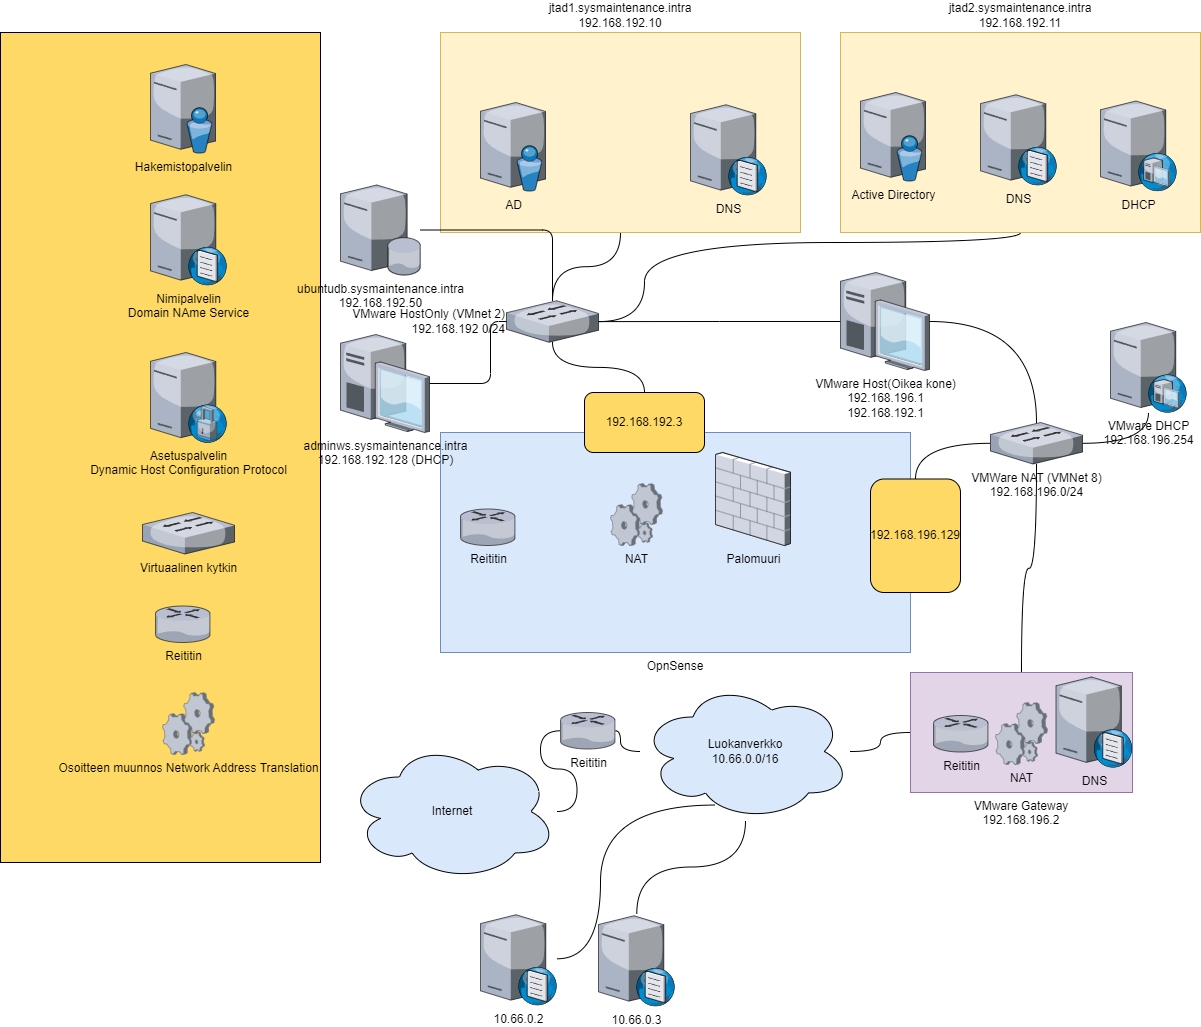

The diagram above was exported from draw.io. Its source (the exported page's mxGraphModel, read from the mxfile embedded in the PNG):
<mxGraphModel dx="2256" dy="884" grid="1" gridSize="10" guides="1" tooltips="1" connect="1" arrows="1" fold="1" page="1" pageScale="1" pageWidth="850" pageHeight="1100" math="0" shadow="0">
  <root>
    <mxCell id="0" />
    <mxCell id="1" parent="0" />
    <mxCell id="iy-Jqvx_aMD-wlpOjrOe-61" value="" style="rounded=0;whiteSpace=wrap;html=1;shadow=0;glass=0;sketch=0;strokeColor=#000000;fillColor=#FFD966;" parent="1" vertex="1">
      <mxGeometry x="-400" y="40" width="320" height="830" as="geometry" />
    </mxCell>
    <mxCell id="iy-Jqvx_aMD-wlpOjrOe-37" style="edgeStyle=orthogonalEdgeStyle;orthogonalLoop=1;jettySize=auto;html=1;curved=1;endArrow=none;endFill=0;" parent="1" source="iy-Jqvx_aMD-wlpOjrOe-5" target="iy-Jqvx_aMD-wlpOjrOe-20" edge="1">
      <mxGeometry relative="1" as="geometry" />
    </mxCell>
    <mxCell id="iy-Jqvx_aMD-wlpOjrOe-5" value="jtad1.sysmaintenance.intra&lt;br&gt;192.168.192.10" style="rounded=0;whiteSpace=wrap;html=1;glass=0;sketch=0;shadow=0;fillColor=#fff2cc;strokeColor=#d6b656;spacingTop=0;labelPosition=center;verticalLabelPosition=top;align=center;verticalAlign=bottom;" parent="1" vertex="1">
      <mxGeometry x="40" y="40" width="360" height="200" as="geometry" />
    </mxCell>
    <mxCell id="iy-Jqvx_aMD-wlpOjrOe-6" value="AD" style="verticalLabelPosition=bottom;sketch=0;aspect=fixed;html=1;verticalAlign=top;strokeColor=none;align=center;outlineConnect=0;shape=mxgraph.citrix.directory_server;shadow=0;glass=0;fillColor=#FFD966;labelPosition=center;" parent="1" vertex="1">
      <mxGeometry x="80" y="110" width="65" height="88.5" as="geometry" />
    </mxCell>
    <mxCell id="iy-Jqvx_aMD-wlpOjrOe-7" value="DNS" style="verticalLabelPosition=bottom;sketch=0;aspect=fixed;html=1;verticalAlign=top;strokeColor=none;align=center;outlineConnect=0;shape=mxgraph.citrix.dns_server;shadow=0;glass=0;fillColor=#FFD966;" parent="1" vertex="1">
      <mxGeometry x="290" y="110" width="76.5" height="92.5" as="geometry" />
    </mxCell>
    <mxCell id="iy-Jqvx_aMD-wlpOjrOe-38" style="edgeStyle=orthogonalEdgeStyle;curved=1;orthogonalLoop=1;jettySize=auto;html=1;endArrow=none;endFill=0;" parent="1" source="iy-Jqvx_aMD-wlpOjrOe-8" target="iy-Jqvx_aMD-wlpOjrOe-20" edge="1">
      <mxGeometry relative="1" as="geometry">
        <Array as="points">
          <mxPoint x="620" y="250" />
          <mxPoint x="244" y="250" />
        </Array>
      </mxGeometry>
    </mxCell>
    <mxCell id="iy-Jqvx_aMD-wlpOjrOe-8" value="jtad2.sysmaintenance.intra&lt;br&gt;192.168.192.11" style="rounded=0;whiteSpace=wrap;html=1;glass=0;sketch=0;shadow=0;fillColor=#fff2cc;strokeColor=#d6b656;spacingTop=0;labelPosition=center;verticalLabelPosition=top;align=center;verticalAlign=bottom;" parent="1" vertex="1">
      <mxGeometry x="440" y="40" width="360" height="200" as="geometry" />
    </mxCell>
    <mxCell id="iy-Jqvx_aMD-wlpOjrOe-9" value="Active Directory" style="verticalLabelPosition=bottom;sketch=0;aspect=fixed;html=1;verticalAlign=top;strokeColor=none;align=center;outlineConnect=0;shape=mxgraph.citrix.directory_server;shadow=0;glass=0;fillColor=#FFD966;labelPosition=center;" parent="1" vertex="1">
      <mxGeometry x="460" y="100" width="65" height="88.5" as="geometry" />
    </mxCell>
    <mxCell id="iy-Jqvx_aMD-wlpOjrOe-10" value="DNS" style="verticalLabelPosition=bottom;sketch=0;aspect=fixed;html=1;verticalAlign=top;strokeColor=none;align=center;outlineConnect=0;shape=mxgraph.citrix.dns_server;shadow=0;glass=0;fillColor=#FFD966;" parent="1" vertex="1">
      <mxGeometry x="580" y="100" width="76.5" height="92.5" as="geometry" />
    </mxCell>
    <mxCell id="iy-Jqvx_aMD-wlpOjrOe-11" value="DHCP" style="verticalLabelPosition=bottom;sketch=0;aspect=fixed;html=1;verticalAlign=top;strokeColor=none;align=center;outlineConnect=0;shape=mxgraph.citrix.dhcp_server;shadow=0;glass=0;fillColor=#FFD966;" parent="1" vertex="1">
      <mxGeometry x="700" y="108.5" width="76" height="90" as="geometry" />
    </mxCell>
    <mxCell id="iy-Jqvx_aMD-wlpOjrOe-14" value="OpnSense" style="rounded=0;whiteSpace=wrap;html=1;shadow=0;glass=0;sketch=0;fillColor=#dae8fc;strokeColor=#6c8ebf;labelPosition=center;verticalLabelPosition=bottom;align=center;verticalAlign=top;" parent="1" vertex="1">
      <mxGeometry x="40" y="440" width="470" height="220" as="geometry" />
    </mxCell>
    <mxCell id="iy-Jqvx_aMD-wlpOjrOe-15" value="Palomuuri" style="verticalLabelPosition=bottom;sketch=0;aspect=fixed;html=1;verticalAlign=top;strokeColor=none;align=center;outlineConnect=0;shape=mxgraph.citrix.firewall;shadow=0;glass=0;fillColor=#FFD966;" parent="1" vertex="1">
      <mxGeometry x="315" y="460" width="75" height="93" as="geometry" />
    </mxCell>
    <mxCell id="iy-Jqvx_aMD-wlpOjrOe-16" value="Reititin" style="verticalLabelPosition=bottom;sketch=0;aspect=fixed;html=1;verticalAlign=top;strokeColor=none;align=center;outlineConnect=0;shape=mxgraph.citrix.router;shadow=0;glass=0;fillColor=#FFD966;" parent="1" vertex="1">
      <mxGeometry x="60" y="516.5" width="55" height="36.5" as="geometry" />
    </mxCell>
    <mxCell id="iy-Jqvx_aMD-wlpOjrOe-17" value="NAT" style="verticalLabelPosition=bottom;sketch=0;aspect=fixed;html=1;verticalAlign=top;strokeColor=none;align=center;outlineConnect=0;shape=mxgraph.citrix.process;shadow=0;glass=0;fillColor=#FFD966;" parent="1" vertex="1">
      <mxGeometry x="210" y="491" width="52" height="62" as="geometry" />
    </mxCell>
    <mxCell id="iy-Jqvx_aMD-wlpOjrOe-49" style="edgeStyle=orthogonalEdgeStyle;curved=1;orthogonalLoop=1;jettySize=auto;html=1;endArrow=none;endFill=0;" parent="1" source="iy-Jqvx_aMD-wlpOjrOe-18" target="iy-Jqvx_aMD-wlpOjrOe-48" edge="1">
      <mxGeometry relative="1" as="geometry" />
    </mxCell>
    <mxCell id="iy-Jqvx_aMD-wlpOjrOe-18" value="Luokanverkko&lt;br&gt;10.66.0.0/16" style="ellipse;shape=cloud;whiteSpace=wrap;html=1;shadow=0;glass=0;sketch=0;fillColor=#dae8fc;strokeColor=#000000;labelPosition=center;verticalLabelPosition=middle;align=center;verticalAlign=middle;" parent="1" vertex="1">
      <mxGeometry x="240" y="690" width="210" height="138" as="geometry" />
    </mxCell>
    <mxCell id="iy-Jqvx_aMD-wlpOjrOe-42" style="edgeStyle=orthogonalEdgeStyle;curved=1;orthogonalLoop=1;jettySize=auto;html=1;endArrow=none;endFill=0;" parent="1" source="iy-Jqvx_aMD-wlpOjrOe-19" target="iy-Jqvx_aMD-wlpOjrOe-32" edge="1">
      <mxGeometry relative="1" as="geometry" />
    </mxCell>
    <mxCell id="iy-Jqvx_aMD-wlpOjrOe-43" style="edgeStyle=orthogonalEdgeStyle;curved=1;orthogonalLoop=1;jettySize=auto;html=1;endArrow=none;endFill=0;" parent="1" source="iy-Jqvx_aMD-wlpOjrOe-19" target="iy-Jqvx_aMD-wlpOjrOe-22" edge="1">
      <mxGeometry relative="1" as="geometry" />
    </mxCell>
    <mxCell id="iy-Jqvx_aMD-wlpOjrOe-45" style="edgeStyle=orthogonalEdgeStyle;curved=1;orthogonalLoop=1;jettySize=auto;html=1;endArrow=none;endFill=0;" parent="1" source="iy-Jqvx_aMD-wlpOjrOe-19" target="iy-Jqvx_aMD-wlpOjrOe-28" edge="1">
      <mxGeometry relative="1" as="geometry" />
    </mxCell>
    <mxCell id="iy-Jqvx_aMD-wlpOjrOe-19" value="VMWare NAT (VMNet 8)&lt;br&gt;192.168.196.0/24" style="verticalLabelPosition=bottom;sketch=0;aspect=fixed;html=1;verticalAlign=top;strokeColor=none;align=center;outlineConnect=0;shape=mxgraph.citrix.switch;shadow=0;glass=0;fillColor=#FFD966;" parent="1" vertex="1">
      <mxGeometry x="590" y="430" width="92" height="41.5" as="geometry" />
    </mxCell>
    <mxCell id="iy-Jqvx_aMD-wlpOjrOe-39" style="edgeStyle=orthogonalEdgeStyle;curved=1;orthogonalLoop=1;jettySize=auto;html=1;endArrow=none;endFill=0;" parent="1" source="iy-Jqvx_aMD-wlpOjrOe-20" target="iy-Jqvx_aMD-wlpOjrOe-21" edge="1">
      <mxGeometry relative="1" as="geometry" />
    </mxCell>
    <mxCell id="iy-Jqvx_aMD-wlpOjrOe-20" value="VMware HostOnly (VMnet 2)&lt;br&gt;192.168.192 0/24" style="verticalLabelPosition=middle;sketch=0;aspect=fixed;html=1;verticalAlign=middle;strokeColor=none;align=right;outlineConnect=0;shape=mxgraph.citrix.switch;shadow=0;glass=0;fillColor=#FFD966;labelPosition=left;" parent="1" vertex="1">
      <mxGeometry x="106" y="308.25" width="92" height="41.5" as="geometry" />
    </mxCell>
    <mxCell id="iy-Jqvx_aMD-wlpOjrOe-21" value="192.168.192.3" style="rounded=1;whiteSpace=wrap;html=1;shadow=0;glass=0;sketch=0;strokeColor=#000000;fillColor=#FFD966;" parent="1" vertex="1">
      <mxGeometry x="184" y="400" width="120" height="60" as="geometry" />
    </mxCell>
    <mxCell id="iy-Jqvx_aMD-wlpOjrOe-22" value="192.168.196.129" style="rounded=1;whiteSpace=wrap;html=1;shadow=0;glass=0;sketch=0;strokeColor=#000000;fillColor=#FFD966;" parent="1" vertex="1">
      <mxGeometry x="470" y="486.5" width="90" height="113.5" as="geometry" />
    </mxCell>
    <mxCell id="iy-Jqvx_aMD-wlpOjrOe-31" value="" style="group" parent="1" vertex="1" connectable="0">
      <mxGeometry x="510" y="680" width="222" height="120" as="geometry" />
    </mxCell>
    <mxCell id="iy-Jqvx_aMD-wlpOjrOe-28" value="VMware Gateway&lt;br&gt;192.168.196.2" style="rounded=0;whiteSpace=wrap;html=1;shadow=0;glass=0;sketch=0;labelPosition=center;verticalLabelPosition=bottom;align=center;verticalAlign=top;fillColor=#e1d5e7;strokeColor=#9673a6;" parent="iy-Jqvx_aMD-wlpOjrOe-31" vertex="1">
      <mxGeometry width="222" height="120" as="geometry" />
    </mxCell>
    <mxCell id="iy-Jqvx_aMD-wlpOjrOe-23" value="DNS" style="verticalLabelPosition=bottom;sketch=0;aspect=fixed;html=1;verticalAlign=top;strokeColor=none;align=center;outlineConnect=0;shape=mxgraph.citrix.dns_server;shadow=0;glass=0;fillColor=#FFD966;" parent="iy-Jqvx_aMD-wlpOjrOe-31" vertex="1">
      <mxGeometry x="145.5" y="2.25" width="76.5" height="92.5" as="geometry" />
    </mxCell>
    <mxCell id="iy-Jqvx_aMD-wlpOjrOe-24" value="Reititin" style="verticalLabelPosition=bottom;sketch=0;aspect=fixed;html=1;verticalAlign=top;strokeColor=none;align=center;outlineConnect=0;shape=mxgraph.citrix.router;shadow=0;glass=0;fillColor=#FFD966;" parent="iy-Jqvx_aMD-wlpOjrOe-31" vertex="1">
      <mxGeometry x="23" y="43" width="55" height="36.5" as="geometry" />
    </mxCell>
    <mxCell id="GQsqadWeq-eP-6hVlnUb-1" value="NAT" style="verticalLabelPosition=bottom;sketch=0;aspect=fixed;html=1;verticalAlign=top;strokeColor=none;align=center;outlineConnect=0;shape=mxgraph.citrix.process;shadow=0;glass=0;fillColor=#FFD966;" parent="iy-Jqvx_aMD-wlpOjrOe-31" vertex="1">
      <mxGeometry x="85" y="30" width="52" height="62" as="geometry" />
    </mxCell>
    <mxCell id="iy-Jqvx_aMD-wlpOjrOe-32" value="VMware DHCP&lt;br&gt;192.168.196.254" style="verticalLabelPosition=bottom;sketch=0;aspect=fixed;html=1;verticalAlign=top;strokeColor=none;align=center;outlineConnect=0;shape=mxgraph.citrix.dhcp_server;shadow=0;glass=0;fillColor=#FFD966;" parent="1" vertex="1">
      <mxGeometry x="710" y="330" width="76" height="90" as="geometry" />
    </mxCell>
    <mxCell id="iy-Jqvx_aMD-wlpOjrOe-40" style="edgeStyle=orthogonalEdgeStyle;curved=1;orthogonalLoop=1;jettySize=auto;html=1;endArrow=none;endFill=0;" parent="1" source="iy-Jqvx_aMD-wlpOjrOe-33" target="iy-Jqvx_aMD-wlpOjrOe-20" edge="1">
      <mxGeometry relative="1" as="geometry" />
    </mxCell>
    <mxCell id="iy-Jqvx_aMD-wlpOjrOe-41" style="edgeStyle=orthogonalEdgeStyle;curved=1;orthogonalLoop=1;jettySize=auto;html=1;endArrow=none;endFill=0;" parent="1" source="iy-Jqvx_aMD-wlpOjrOe-33" target="iy-Jqvx_aMD-wlpOjrOe-19" edge="1">
      <mxGeometry relative="1" as="geometry">
        <Array as="points">
          <mxPoint x="636" y="329" />
        </Array>
      </mxGeometry>
    </mxCell>
    <mxCell id="iy-Jqvx_aMD-wlpOjrOe-33" value="VMware Host(Oikea kone)&lt;br&gt;192.168.196.1&lt;br&gt;192.168.192.1" style="verticalLabelPosition=bottom;sketch=0;aspect=fixed;html=1;verticalAlign=top;strokeColor=none;align=center;outlineConnect=0;shape=mxgraph.citrix.desktop;shadow=0;glass=0;fillColor=#FFD966;" parent="1" vertex="1">
      <mxGeometry x="440" y="280" width="89" height="98" as="geometry" />
    </mxCell>
    <mxCell id="iy-Jqvx_aMD-wlpOjrOe-53" style="edgeStyle=orthogonalEdgeStyle;curved=1;orthogonalLoop=1;jettySize=auto;html=1;entryX=0.357;entryY=0.888;entryDx=0;entryDy=0;entryPerimeter=0;endArrow=none;endFill=0;" parent="1" source="iy-Jqvx_aMD-wlpOjrOe-34" target="iy-Jqvx_aMD-wlpOjrOe-18" edge="1">
      <mxGeometry relative="1" as="geometry">
        <Array as="points">
          <mxPoint x="200" y="966" />
          <mxPoint x="200" y="813" />
        </Array>
      </mxGeometry>
    </mxCell>
    <mxCell id="iy-Jqvx_aMD-wlpOjrOe-34" value="10.66.0.2" style="verticalLabelPosition=bottom;sketch=0;aspect=fixed;html=1;verticalAlign=top;strokeColor=none;align=center;outlineConnect=0;shape=mxgraph.citrix.dns_server;shadow=0;glass=0;fillColor=#FFD966;" parent="1" vertex="1">
      <mxGeometry x="80" y="920" width="76.5" height="92.5" as="geometry" />
    </mxCell>
    <mxCell id="iy-Jqvx_aMD-wlpOjrOe-54" style="edgeStyle=orthogonalEdgeStyle;curved=1;orthogonalLoop=1;jettySize=auto;html=1;endArrow=none;endFill=0;" parent="1" source="iy-Jqvx_aMD-wlpOjrOe-35" target="iy-Jqvx_aMD-wlpOjrOe-18" edge="1">
      <mxGeometry relative="1" as="geometry" />
    </mxCell>
    <mxCell id="iy-Jqvx_aMD-wlpOjrOe-35" value="10.66.0.3" style="verticalLabelPosition=bottom;sketch=0;aspect=fixed;html=1;verticalAlign=top;strokeColor=none;align=center;outlineConnect=0;shape=mxgraph.citrix.dns_server;shadow=0;glass=0;fillColor=#FFD966;" parent="1" vertex="1">
      <mxGeometry x="198" y="921" width="76.5" height="92.5" as="geometry" />
    </mxCell>
    <mxCell id="iy-Jqvx_aMD-wlpOjrOe-36" value="Internet" style="ellipse;shape=cloud;whiteSpace=wrap;html=1;shadow=0;glass=0;sketch=0;fillColor=#dae8fc;strokeColor=#000000;labelPosition=center;verticalLabelPosition=middle;align=center;verticalAlign=middle;" parent="1" vertex="1">
      <mxGeometry x="-53.5" y="750" width="210" height="138" as="geometry" />
    </mxCell>
    <mxCell id="iy-Jqvx_aMD-wlpOjrOe-46" style="edgeStyle=orthogonalEdgeStyle;curved=1;orthogonalLoop=1;jettySize=auto;html=1;endArrow=none;endFill=0;" parent="1" source="iy-Jqvx_aMD-wlpOjrOe-28" target="iy-Jqvx_aMD-wlpOjrOe-18" edge="1">
      <mxGeometry relative="1" as="geometry" />
    </mxCell>
    <mxCell id="iy-Jqvx_aMD-wlpOjrOe-50" style="edgeStyle=orthogonalEdgeStyle;curved=1;orthogonalLoop=1;jettySize=auto;html=1;endArrow=none;endFill=0;" parent="1" source="iy-Jqvx_aMD-wlpOjrOe-48" target="iy-Jqvx_aMD-wlpOjrOe-36" edge="1">
      <mxGeometry relative="1" as="geometry" />
    </mxCell>
    <mxCell id="iy-Jqvx_aMD-wlpOjrOe-48" value="Reititin" style="verticalLabelPosition=bottom;sketch=0;aspect=fixed;html=1;verticalAlign=top;strokeColor=none;align=center;outlineConnect=0;shape=mxgraph.citrix.router;shadow=0;glass=0;fillColor=#FFD966;" parent="1" vertex="1">
      <mxGeometry x="160" y="720" width="55" height="36.5" as="geometry" />
    </mxCell>
    <mxCell id="iy-Jqvx_aMD-wlpOjrOe-55" value="Nimipalvelin&lt;br&gt;Domain NAme Service&lt;br&gt;" style="verticalLabelPosition=bottom;sketch=0;aspect=fixed;html=1;verticalAlign=top;strokeColor=none;align=center;outlineConnect=0;shape=mxgraph.citrix.dns_server;shadow=0;glass=0;fillColor=#FFD966;" parent="1" vertex="1">
      <mxGeometry x="-250" y="200" width="76.5" height="92.5" as="geometry" />
    </mxCell>
    <mxCell id="iy-Jqvx_aMD-wlpOjrOe-56" value="Hakemistopalvelin" style="verticalLabelPosition=bottom;sketch=0;aspect=fixed;html=1;verticalAlign=top;strokeColor=none;align=center;outlineConnect=0;shape=mxgraph.citrix.directory_server;shadow=0;glass=0;fillColor=#FFD966;" parent="1" vertex="1">
      <mxGeometry x="-250" y="72" width="65" height="88.5" as="geometry" />
    </mxCell>
    <mxCell id="iy-Jqvx_aMD-wlpOjrOe-57" value="Asetuspalvelin&lt;br&gt;Dynamic Host Configuration Protocol" style="verticalLabelPosition=bottom;sketch=0;aspect=fixed;html=1;verticalAlign=top;strokeColor=none;align=center;outlineConnect=0;shape=mxgraph.citrix.proxy_server;shadow=0;glass=0;fillColor=#FFD966;" parent="1" vertex="1">
      <mxGeometry x="-250" y="360" width="76.5" height="90" as="geometry" />
    </mxCell>
    <mxCell id="iy-Jqvx_aMD-wlpOjrOe-58" value="Virtuaalinen kytkin" style="verticalLabelPosition=bottom;sketch=0;aspect=fixed;html=1;verticalAlign=top;strokeColor=none;align=center;outlineConnect=0;shape=mxgraph.citrix.switch;shadow=0;glass=0;fillColor=#FFD966;" parent="1" vertex="1">
      <mxGeometry x="-258" y="520" width="92" height="41.5" as="geometry" />
    </mxCell>
    <mxCell id="iy-Jqvx_aMD-wlpOjrOe-59" value="Reititin" style="verticalLabelPosition=bottom;sketch=0;aspect=fixed;html=1;verticalAlign=top;strokeColor=none;align=center;outlineConnect=0;shape=mxgraph.citrix.router;shadow=0;glass=0;fillColor=#FFD966;" parent="1" vertex="1">
      <mxGeometry x="-245" y="613.5" width="55" height="36.5" as="geometry" />
    </mxCell>
    <mxCell id="iy-Jqvx_aMD-wlpOjrOe-60" value="Osoitteen muunnos Network Address Translation" style="verticalLabelPosition=bottom;sketch=0;aspect=fixed;html=1;verticalAlign=top;strokeColor=none;align=center;outlineConnect=0;shape=mxgraph.citrix.process;shadow=0;glass=0;fillColor=#FFD966;" parent="1" vertex="1">
      <mxGeometry x="-238" y="700" width="52" height="62" as="geometry" />
    </mxCell>
    <mxCell id="6eECqvuyqCwRTO5nEj93-2" style="edgeStyle=orthogonalEdgeStyle;rounded=1;orthogonalLoop=1;jettySize=auto;html=1;strokeColor=default;startArrow=none;startFill=0;endArrow=none;endFill=0;" edge="1" parent="1" source="6eECqvuyqCwRTO5nEj93-1" target="iy-Jqvx_aMD-wlpOjrOe-20">
      <mxGeometry relative="1" as="geometry" />
    </mxCell>
    <mxCell id="6eECqvuyqCwRTO5nEj93-1" value="ubuntudb.sysmaintenance.intra&lt;br&gt;192.168.192.50" style="verticalLabelPosition=bottom;sketch=0;aspect=fixed;html=1;verticalAlign=top;strokeColor=none;align=center;outlineConnect=0;shape=mxgraph.citrix.database_server;" vertex="1" parent="1">
      <mxGeometry x="-60" y="192.5" width="80" height="90" as="geometry" />
    </mxCell>
    <mxCell id="6eECqvuyqCwRTO5nEj93-4" style="edgeStyle=orthogonalEdgeStyle;rounded=1;orthogonalLoop=1;jettySize=auto;html=1;strokeColor=default;startArrow=none;startFill=0;endArrow=none;endFill=0;" edge="1" parent="1" source="6eECqvuyqCwRTO5nEj93-3" target="iy-Jqvx_aMD-wlpOjrOe-20">
      <mxGeometry relative="1" as="geometry">
        <Array as="points">
          <mxPoint x="90" y="391" />
          <mxPoint x="90" y="329" />
        </Array>
      </mxGeometry>
    </mxCell>
    <mxCell id="6eECqvuyqCwRTO5nEj93-3" value="adminws.sysmaintenance.intra&lt;br&gt;192.168.192.128&amp;nbsp;(DHCP)" style="verticalLabelPosition=bottom;sketch=0;aspect=fixed;html=1;verticalAlign=top;strokeColor=none;align=center;outlineConnect=0;shape=mxgraph.citrix.desktop;" vertex="1" parent="1">
      <mxGeometry x="-60" y="342" width="89" height="98" as="geometry" />
    </mxCell>
  </root>
</mxGraphModel>